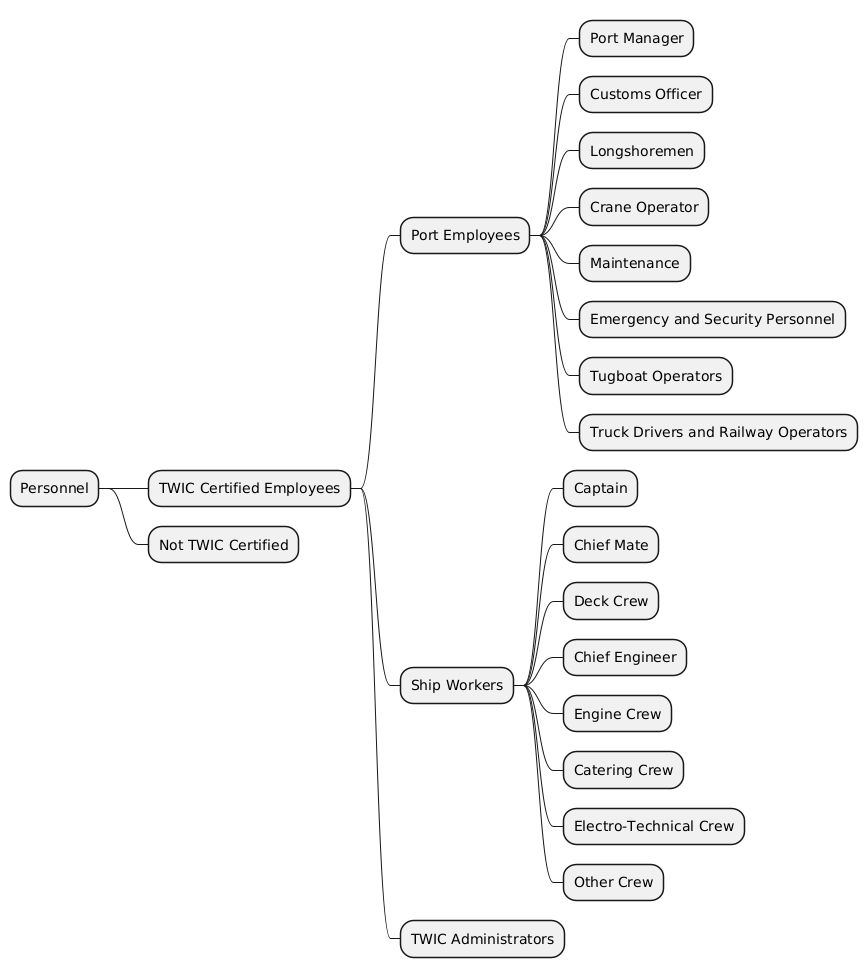

The diagram above was rendered by PlantUML. Its source (embedded in the PNG):
@startmindmap
* Personnel
** TWIC Certified Employees
*** Port Employees
**** Port Manager
**** Customs Officer
**** Longshoremen
**** Crane Operator
**** Maintenance
**** Emergency and Security Personnel
**** Tugboat Operators
**** Truck Drivers and Railway Operators
*** Ship Workers
**** Captain
**** Chief Mate
**** Deck Crew
**** Chief Engineer
**** Engine Crew
**** Catering Crew
**** Electro-Technical Crew
**** Other Crew
*** TWIC Administrators
** Not TWIC Certified
@endmindmap